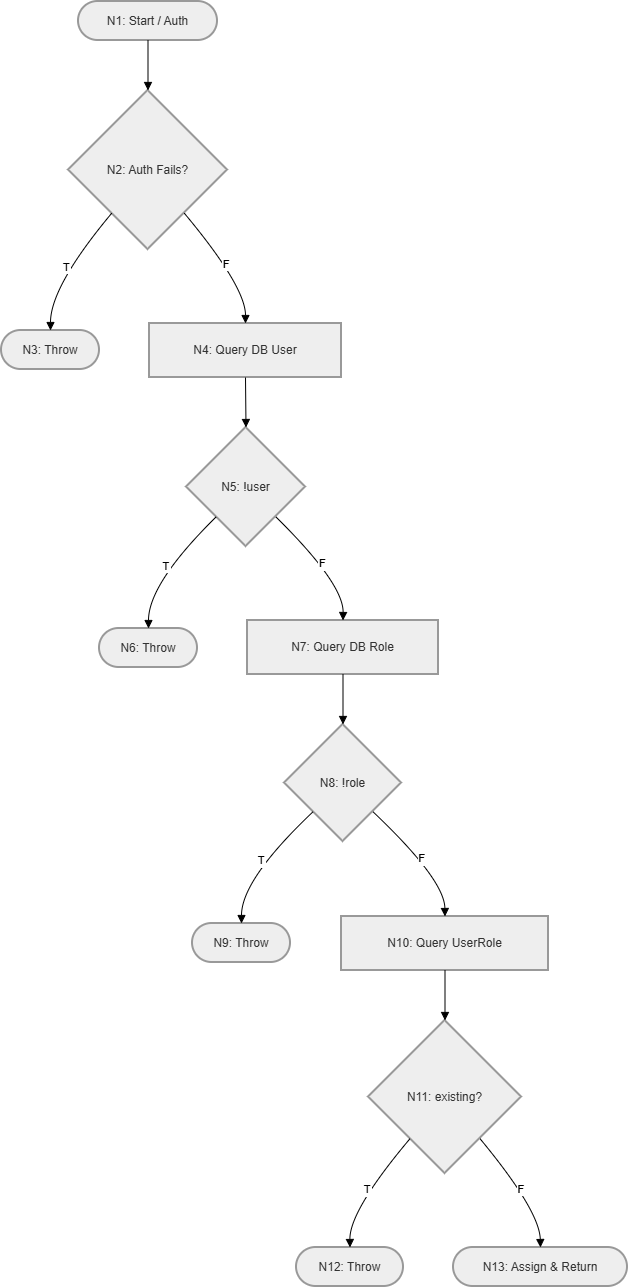

The diagram above was exported from draw.io. Its source (the exported page's mxGraphModel, read from the mxfile embedded in the PNG):
<mxGraphModel dx="2849" dy="1646" grid="0" gridSize="10" guides="1" tooltips="1" connect="1" arrows="1" fold="1" page="0" pageScale="1" pageWidth="1169" pageHeight="827" background="#ffffff" math="0" shadow="0">
  <root>
    <mxCell id="0" />
    <mxCell id="1" parent="0" />
    <mxCell id="4w1ctPCgQHbM-zXMSq0C-160" parent="1" style="rounded=1;whiteSpace=wrap;arcSize=50;strokeWidth=2;fillColor=light-dark(#eeeeee,#1f2020);strokeColor=light-dark(#999999,#cccccc);fontColor=light-dark(#333333,#cccccc);" value="N1: Start / Auth" vertex="1">
      <mxGeometry height="39" width="139" x="97" y="20" as="geometry" />
    </mxCell>
    <mxCell id="4w1ctPCgQHbM-zXMSq0C-161" parent="1" style="rhombus;strokeWidth=2;whiteSpace=wrap;fillColor=light-dark(#eeeeee,#1f2020);strokeColor=light-dark(#999999,#cccccc);fontColor=light-dark(#333333,#cccccc);" value="N2: Auth Fails?" vertex="1">
      <mxGeometry height="159" width="159" x="87" y="109" as="geometry" />
    </mxCell>
    <mxCell id="4w1ctPCgQHbM-zXMSq0C-162" parent="1" style="rounded=1;whiteSpace=wrap;arcSize=50;strokeWidth=2;fillColor=light-dark(#eeeeee,#1f2020);strokeColor=light-dark(#999999,#cccccc);fontColor=light-dark(#333333,#cccccc);" value="N3: Throw" vertex="1">
      <mxGeometry height="39" width="98" x="20" y="349" as="geometry" />
    </mxCell>
    <mxCell id="4w1ctPCgQHbM-zXMSq0C-163" parent="1" style="whiteSpace=wrap;strokeWidth=2;fillColor=light-dark(#eeeeee,#1f2020);strokeColor=light-dark(#999999,#cccccc);fontColor=light-dark(#333333,#cccccc);" value="N4: Query DB User" vertex="1">
      <mxGeometry height="54" width="192" x="168" y="342" as="geometry" />
    </mxCell>
    <mxCell id="4w1ctPCgQHbM-zXMSq0C-164" parent="1" style="rhombus;strokeWidth=2;whiteSpace=wrap;fillColor=light-dark(#eeeeee,#1f2020);strokeColor=light-dark(#999999,#cccccc);fontColor=light-dark(#333333,#cccccc);" value="N5: !user" vertex="1">
      <mxGeometry height="119" width="119" x="205" y="446" as="geometry" />
    </mxCell>
    <mxCell id="4w1ctPCgQHbM-zXMSq0C-165" parent="1" style="rounded=1;whiteSpace=wrap;arcSize=50;strokeWidth=2;fillColor=light-dark(#eeeeee,#1f2020);strokeColor=light-dark(#999999,#cccccc);fontColor=light-dark(#333333,#cccccc);" value="N6: Throw" vertex="1">
      <mxGeometry height="39" width="98" x="118" y="647" as="geometry" />
    </mxCell>
    <mxCell id="4w1ctPCgQHbM-zXMSq0C-166" parent="1" style="whiteSpace=wrap;strokeWidth=2;fillColor=light-dark(#eeeeee,#1f2020);strokeColor=light-dark(#999999,#cccccc);fontColor=light-dark(#333333,#cccccc);" value="N7: Query DB Role" vertex="1">
      <mxGeometry height="54" width="191" x="266" y="639" as="geometry" />
    </mxCell>
    <mxCell id="4w1ctPCgQHbM-zXMSq0C-167" parent="1" style="rhombus;strokeWidth=2;whiteSpace=wrap;fillColor=light-dark(#eeeeee,#1f2020);strokeColor=light-dark(#999999,#cccccc);fontColor=light-dark(#333333,#cccccc);" value="N8: !role" vertex="1">
      <mxGeometry height="117" width="117" x="303" y="743" as="geometry" />
    </mxCell>
    <mxCell id="4w1ctPCgQHbM-zXMSq0C-168" parent="1" style="rounded=1;whiteSpace=wrap;arcSize=50;strokeWidth=2;fillColor=light-dark(#eeeeee,#1f2020);strokeColor=light-dark(#999999,#cccccc);fontColor=light-dark(#333333,#cccccc);" value="N9: Throw" vertex="1">
      <mxGeometry height="39" width="98" x="211" y="942" as="geometry" />
    </mxCell>
    <mxCell id="4w1ctPCgQHbM-zXMSq0C-169" parent="1" style="whiteSpace=wrap;strokeWidth=2;fillColor=light-dark(#eeeeee,#1f2020);strokeColor=light-dark(#999999,#cccccc);fontColor=light-dark(#333333,#cccccc);" value="N10: Query UserRole" vertex="1">
      <mxGeometry height="54" width="207" x="360" y="935" as="geometry" />
    </mxCell>
    <mxCell id="4w1ctPCgQHbM-zXMSq0C-170" parent="1" style="rhombus;strokeWidth=2;whiteSpace=wrap;fillColor=light-dark(#eeeeee,#1f2020);strokeColor=light-dark(#999999,#cccccc);fontColor=light-dark(#333333,#cccccc);" value="N11: existing?" vertex="1">
      <mxGeometry height="153" width="153" x="387" y="1039" as="geometry" />
    </mxCell>
    <mxCell id="4w1ctPCgQHbM-zXMSq0C-171" parent="1" style="rounded=1;whiteSpace=wrap;arcSize=50;strokeWidth=2;fillColor=light-dark(#eeeeee,#1f2020);strokeColor=light-dark(#999999,#cccccc);fontColor=light-dark(#333333,#cccccc);" value="N12: Throw" vertex="1">
      <mxGeometry height="39" width="107" x="315" y="1266" as="geometry" />
    </mxCell>
    <mxCell id="4w1ctPCgQHbM-zXMSq0C-172" parent="1" style="rounded=1;whiteSpace=wrap;arcSize=50;strokeWidth=2;fillColor=light-dark(#eeeeee,#1f2020);strokeColor=light-dark(#999999,#cccccc);fontColor=light-dark(#333333,#cccccc);" value="N13: Assign &amp; Return" vertex="1">
      <mxGeometry height="39" width="174" x="472" y="1266" as="geometry" />
    </mxCell>
    <mxCell id="4w1ctPCgQHbM-zXMSq0C-173" edge="1" parent="1" source="4w1ctPCgQHbM-zXMSq0C-160" style="curved=1;startArrow=none;endArrow=block;exitX=0.5;exitY=1;entryX=0.5;entryY=0;rounded=0;" target="4w1ctPCgQHbM-zXMSq0C-161" value="">
      <mxGeometry relative="1" as="geometry">
        <Array as="points" />
      </mxGeometry>
    </mxCell>
    <mxCell id="4w1ctPCgQHbM-zXMSq0C-174" edge="1" parent="1" source="4w1ctPCgQHbM-zXMSq0C-161" style="curved=1;startArrow=none;endArrow=block;exitX=0.08;exitY=1;entryX=0.5;entryY=0.01;rounded=0;" target="4w1ctPCgQHbM-zXMSq0C-162" value="T">
      <mxGeometry relative="1" as="geometry">
        <Array as="points">
          <mxPoint x="69" y="305" />
        </Array>
      </mxGeometry>
    </mxCell>
    <mxCell id="4w1ctPCgQHbM-zXMSq0C-175" edge="1" parent="1" source="4w1ctPCgQHbM-zXMSq0C-161" style="curved=1;startArrow=none;endArrow=block;exitX=0.92;exitY=1;entryX=0.5;entryY=0;rounded=0;" target="4w1ctPCgQHbM-zXMSq0C-163" value="F">
      <mxGeometry relative="1" as="geometry">
        <Array as="points">
          <mxPoint x="264" y="305" />
        </Array>
      </mxGeometry>
    </mxCell>
    <mxCell id="4w1ctPCgQHbM-zXMSq0C-176" edge="1" parent="1" source="4w1ctPCgQHbM-zXMSq0C-163" style="curved=1;startArrow=none;endArrow=block;exitX=0.5;exitY=1;entryX=0.5;entryY=0;rounded=0;" target="4w1ctPCgQHbM-zXMSq0C-164" value="">
      <mxGeometry relative="1" as="geometry">
        <Array as="points" />
      </mxGeometry>
    </mxCell>
    <mxCell id="4w1ctPCgQHbM-zXMSq0C-177" edge="1" parent="1" source="4w1ctPCgQHbM-zXMSq0C-164" style="curved=1;startArrow=none;endArrow=block;exitX=0;exitY=1;entryX=0.5;entryY=-0.01;rounded=0;" target="4w1ctPCgQHbM-zXMSq0C-165" value="T">
      <mxGeometry relative="1" as="geometry">
        <Array as="points">
          <mxPoint x="167" y="602" />
        </Array>
      </mxGeometry>
    </mxCell>
    <mxCell id="4w1ctPCgQHbM-zXMSq0C-178" edge="1" parent="1" source="4w1ctPCgQHbM-zXMSq0C-164" style="curved=1;startArrow=none;endArrow=block;exitX=1;exitY=1;entryX=0.5;entryY=0.01;rounded=0;" target="4w1ctPCgQHbM-zXMSq0C-166" value="F">
      <mxGeometry relative="1" as="geometry">
        <Array as="points">
          <mxPoint x="362" y="602" />
        </Array>
      </mxGeometry>
    </mxCell>
    <mxCell id="4w1ctPCgQHbM-zXMSq0C-179" edge="1" parent="1" source="4w1ctPCgQHbM-zXMSq0C-166" style="curved=1;startArrow=none;endArrow=block;exitX=0.5;exitY=1.01;entryX=0.5;entryY=0;rounded=0;" target="4w1ctPCgQHbM-zXMSq0C-167" value="">
      <mxGeometry relative="1" as="geometry">
        <Array as="points" />
      </mxGeometry>
    </mxCell>
    <mxCell id="4w1ctPCgQHbM-zXMSq0C-180" edge="1" parent="1" source="4w1ctPCgQHbM-zXMSq0C-167" style="curved=1;startArrow=none;endArrow=block;exitX=0;exitY=0.98;entryX=0.5;entryY=0.01;rounded=0;" target="4w1ctPCgQHbM-zXMSq0C-168" value="T">
      <mxGeometry relative="1" as="geometry">
        <Array as="points">
          <mxPoint x="260" y="898" />
        </Array>
      </mxGeometry>
    </mxCell>
    <mxCell id="4w1ctPCgQHbM-zXMSq0C-181" edge="1" parent="1" source="4w1ctPCgQHbM-zXMSq0C-167" style="curved=1;startArrow=none;endArrow=block;exitX=1;exitY=0.98;entryX=0.5;entryY=-0.01;rounded=0;" target="4w1ctPCgQHbM-zXMSq0C-169" value="F">
      <mxGeometry relative="1" as="geometry">
        <Array as="points">
          <mxPoint x="463" y="898" />
        </Array>
      </mxGeometry>
    </mxCell>
    <mxCell id="4w1ctPCgQHbM-zXMSq0C-182" edge="1" parent="1" source="4w1ctPCgQHbM-zXMSq0C-169" style="curved=1;startArrow=none;endArrow=block;exitX=0.5;exitY=0.99;entryX=0.5;entryY=0;rounded=0;" target="4w1ctPCgQHbM-zXMSq0C-170" value="">
      <mxGeometry relative="1" as="geometry">
        <Array as="points" />
      </mxGeometry>
    </mxCell>
    <mxCell id="4w1ctPCgQHbM-zXMSq0C-183" edge="1" parent="1" source="4w1ctPCgQHbM-zXMSq0C-170" style="curved=1;startArrow=none;endArrow=block;exitX=0.08;exitY=1;entryX=0.5;entryY=-0.01;rounded=0;" target="4w1ctPCgQHbM-zXMSq0C-171" value="T">
      <mxGeometry relative="1" as="geometry">
        <Array as="points">
          <mxPoint x="368" y="1229" />
        </Array>
      </mxGeometry>
    </mxCell>
    <mxCell id="4w1ctPCgQHbM-zXMSq0C-184" edge="1" parent="1" source="4w1ctPCgQHbM-zXMSq0C-170" style="curved=1;startArrow=none;endArrow=block;exitX=0.92;exitY=1;entryX=0.5;entryY=-0.01;rounded=0;" target="4w1ctPCgQHbM-zXMSq0C-172" value="F">
      <mxGeometry relative="1" as="geometry">
        <Array as="points">
          <mxPoint x="558" y="1229" />
        </Array>
      </mxGeometry>
    </mxCell>
  </root>
</mxGraphModel>